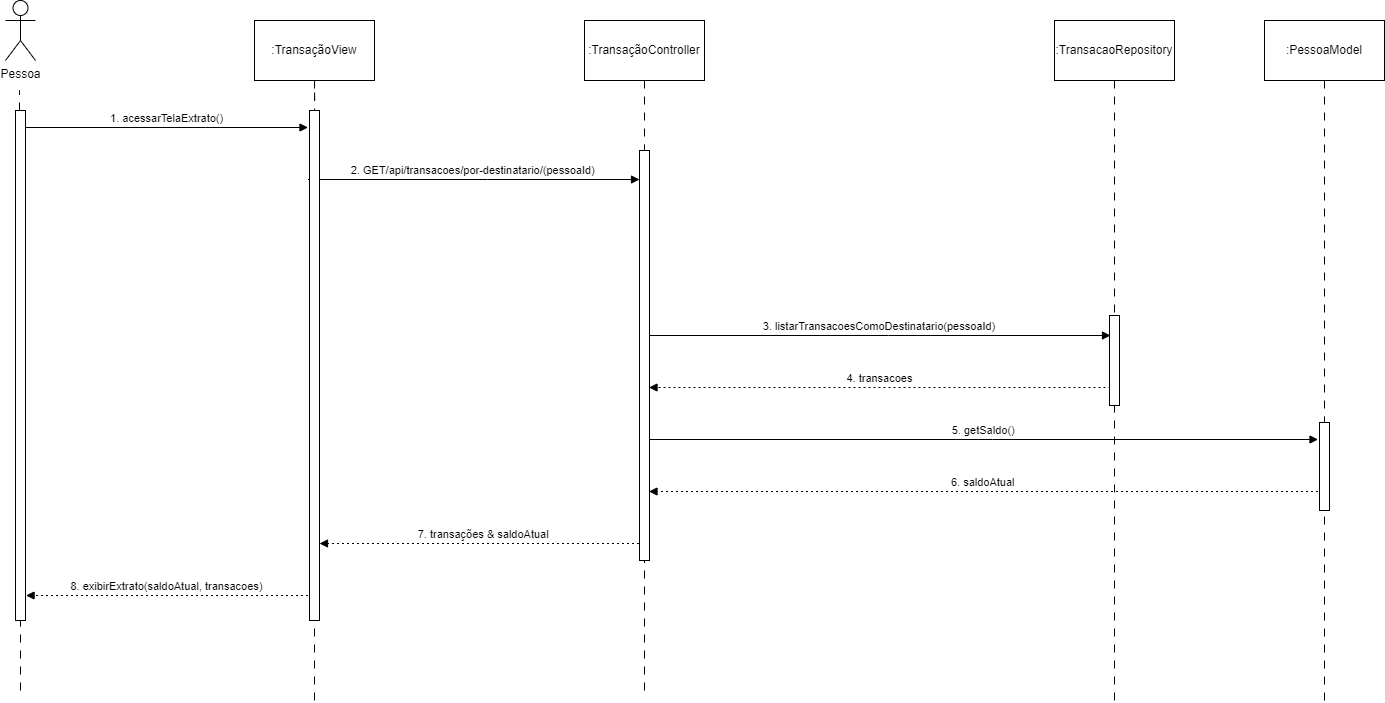

The diagram above was exported from draw.io. Its source (the exported page's mxGraphModel, read from the mxfile embedded in the PNG):
<mxGraphModel dx="918" dy="489" grid="1" gridSize="10" guides="1" tooltips="1" connect="1" arrows="1" fold="1" page="1" pageScale="1" pageWidth="2000" pageHeight="2000" math="0" shadow="0">
  <root>
    <mxCell id="0" />
    <mxCell id="1" parent="0" />
    <mxCell id="MULx9uo5D2UeekMSH6vh-70" value="1. acessarTelaExtrato()" style="verticalAlign=bottom;edgeStyle=elbowEdgeStyle;elbow=vertical;curved=0;rounded=0;endArrow=block;" parent="1" edge="1">
      <mxGeometry relative="1" as="geometry">
        <Array as="points">
          <mxPoint x="216" y="127" />
        </Array>
        <mxPoint x="36.57142857142867" y="127" as="sourcePoint" />
        <mxPoint x="318.5" y="127" as="targetPoint" />
      </mxGeometry>
    </mxCell>
    <mxCell id="MULx9uo5D2UeekMSH6vh-72" value="2. GET/api/transacoes/por-destinatario/(pessoaId)" style="verticalAlign=bottom;edgeStyle=elbowEdgeStyle;elbow=vertical;curved=0;rounded=0;endArrow=block;" parent="1" target="MULx9uo5D2UeekMSH6vh-99" edge="1">
      <mxGeometry relative="1" as="geometry">
        <Array as="points">
          <mxPoint x="498" y="179" />
        </Array>
        <mxPoint x="318.5" y="179" as="sourcePoint" />
        <mxPoint x="659.5" y="179" as="targetPoint" />
      </mxGeometry>
    </mxCell>
    <mxCell id="MULx9uo5D2UeekMSH6vh-78" value="3. listarTransacoesComoDestinatario(pessoaId)" style="verticalAlign=bottom;edgeStyle=elbowEdgeStyle;elbow=vertical;curved=0;rounded=0;endArrow=block;" parent="1" edge="1">
      <mxGeometry relative="1" as="geometry">
        <Array as="points">
          <mxPoint x="899" y="335" />
        </Array>
        <mxPoint x="659.5" y="335" as="sourcePoint" />
        <mxPoint x="1120.9999999999995" y="335" as="targetPoint" />
      </mxGeometry>
    </mxCell>
    <mxCell id="MULx9uo5D2UeekMSH6vh-80" value="4. transacoes" style="verticalAlign=bottom;edgeStyle=elbowEdgeStyle;elbow=vertical;curved=0;rounded=0;dashed=1;dashPattern=2 3;endArrow=block;" parent="1" edge="1">
      <mxGeometry relative="1" as="geometry">
        <Array as="points">
          <mxPoint x="902" y="387" />
        </Array>
        <mxPoint x="1120.9999999999995" y="387" as="sourcePoint" />
        <mxPoint x="659.5" y="387" as="targetPoint" />
      </mxGeometry>
    </mxCell>
    <mxCell id="MULx9uo5D2UeekMSH6vh-82" value="5. getSaldo()" style="verticalAlign=bottom;edgeStyle=elbowEdgeStyle;elbow=vertical;curved=0;rounded=0;endArrow=block;" parent="1" edge="1">
      <mxGeometry relative="1" as="geometry">
        <Array as="points">
          <mxPoint x="1003" y="439" />
        </Array>
        <mxPoint x="659.5" y="439" as="sourcePoint" />
        <mxPoint x="1328.5" y="439" as="targetPoint" />
      </mxGeometry>
    </mxCell>
    <mxCell id="MULx9uo5D2UeekMSH6vh-84" value="6. saldoAtual" style="verticalAlign=bottom;edgeStyle=elbowEdgeStyle;elbow=vertical;curved=0;rounded=0;dashed=1;dashPattern=2 3;endArrow=block;" parent="1" edge="1">
      <mxGeometry relative="1" as="geometry">
        <Array as="points">
          <mxPoint x="1006" y="491" />
        </Array>
        <mxPoint x="1328.5" y="491" as="sourcePoint" />
        <mxPoint x="659.5" y="491" as="targetPoint" />
      </mxGeometry>
    </mxCell>
    <mxCell id="MULx9uo5D2UeekMSH6vh-86" value="7. transações &amp; saldoAtual" style="verticalAlign=bottom;edgeStyle=elbowEdgeStyle;elbow=horizontal;curved=0;rounded=0;dashed=1;dashPattern=2 3;endArrow=block;" parent="1" target="MULx9uo5D2UeekMSH6vh-93" edge="1">
      <mxGeometry relative="1" as="geometry">
        <Array as="points">
          <mxPoint x="501" y="543" />
        </Array>
        <mxPoint x="659.5" y="543" as="sourcePoint" />
        <mxPoint x="350" y="540" as="targetPoint" />
      </mxGeometry>
    </mxCell>
    <mxCell id="MULx9uo5D2UeekMSH6vh-88" value="8. exibirExtrato(saldoAtual, transacoes)" style="verticalAlign=bottom;edgeStyle=elbowEdgeStyle;elbow=vertical;curved=0;rounded=0;dashed=1;dashPattern=2 3;endArrow=block;" parent="1" edge="1">
      <mxGeometry relative="1" as="geometry">
        <Array as="points">
          <mxPoint x="219" y="595" />
        </Array>
        <mxPoint x="318.5" y="595" as="sourcePoint" />
        <mxPoint x="36.57142857142867" y="595" as="targetPoint" />
      </mxGeometry>
    </mxCell>
    <mxCell id="MULx9uo5D2UeekMSH6vh-90" value="Pessoa" style="shape=umlActor;verticalLabelPosition=bottom;verticalAlign=top;html=1;outlineConnect=0;" parent="1" vertex="1">
      <mxGeometry x="16" width="30" height="60" as="geometry" />
    </mxCell>
    <mxCell id="MULx9uo5D2UeekMSH6vh-91" value="" style="rounded=0;whiteSpace=wrap;html=1;" parent="1" vertex="1">
      <mxGeometry x="26" y="110" width="10" height="510" as="geometry" />
    </mxCell>
    <mxCell id="MULx9uo5D2UeekMSH6vh-94" style="edgeStyle=orthogonalEdgeStyle;rounded=0;orthogonalLoop=1;jettySize=auto;html=1;endArrow=none;startFill=0;dashed=1;dashPattern=8 8;" parent="1" source="MULx9uo5D2UeekMSH6vh-92" target="MULx9uo5D2UeekMSH6vh-93" edge="1">
      <mxGeometry relative="1" as="geometry" />
    </mxCell>
    <mxCell id="MULx9uo5D2UeekMSH6vh-92" value=":TransaçãoView" style="rounded=0;whiteSpace=wrap;html=1;" parent="1" vertex="1">
      <mxGeometry x="265" y="20" width="120" height="60" as="geometry" />
    </mxCell>
    <mxCell id="MULx9uo5D2UeekMSH6vh-93" value="" style="rounded=0;whiteSpace=wrap;html=1;" parent="1" vertex="1">
      <mxGeometry x="320" y="110" width="10" height="510" as="geometry" />
    </mxCell>
    <mxCell id="MULx9uo5D2UeekMSH6vh-97" value="" style="endArrow=none;html=1;rounded=0;entryX=0.5;entryY=1;entryDx=0;entryDy=0;dashed=1;dashPattern=8 8;" parent="1" target="MULx9uo5D2UeekMSH6vh-93" edge="1">
      <mxGeometry width="50" height="50" relative="1" as="geometry">
        <mxPoint x="325" y="700" as="sourcePoint" />
        <mxPoint x="560" y="670" as="targetPoint" />
      </mxGeometry>
    </mxCell>
    <mxCell id="MULx9uo5D2UeekMSH6vh-101" style="edgeStyle=orthogonalEdgeStyle;rounded=0;orthogonalLoop=1;jettySize=auto;html=1;entryX=0.5;entryY=0;entryDx=0;entryDy=0;endArrow=none;startFill=0;dashed=1;dashPattern=8 8;" parent="1" source="MULx9uo5D2UeekMSH6vh-98" target="MULx9uo5D2UeekMSH6vh-99" edge="1">
      <mxGeometry relative="1" as="geometry" />
    </mxCell>
    <mxCell id="MULx9uo5D2UeekMSH6vh-98" value=":TransaçãoController" style="rounded=0;whiteSpace=wrap;html=1;" parent="1" vertex="1">
      <mxGeometry x="595" y="20" width="120" height="60" as="geometry" />
    </mxCell>
    <mxCell id="MULx9uo5D2UeekMSH6vh-99" value="" style="rounded=0;whiteSpace=wrap;html=1;" parent="1" vertex="1">
      <mxGeometry x="650" y="150" width="10" height="410" as="geometry" />
    </mxCell>
    <mxCell id="MULx9uo5D2UeekMSH6vh-102" value="" style="endArrow=none;html=1;rounded=0;entryX=0.5;entryY=1;entryDx=0;entryDy=0;dashed=1;dashPattern=8 8;" parent="1" target="MULx9uo5D2UeekMSH6vh-99" edge="1">
      <mxGeometry width="50" height="50" relative="1" as="geometry">
        <mxPoint x="655" y="690" as="sourcePoint" />
        <mxPoint x="820" y="590" as="targetPoint" />
      </mxGeometry>
    </mxCell>
    <mxCell id="MULx9uo5D2UeekMSH6vh-110" style="edgeStyle=orthogonalEdgeStyle;rounded=0;orthogonalLoop=1;jettySize=auto;html=1;endArrow=none;startFill=0;dashed=1;dashPattern=8 8;" parent="1" source="MULx9uo5D2UeekMSH6vh-107" target="MULx9uo5D2UeekMSH6vh-108" edge="1">
      <mxGeometry relative="1" as="geometry" />
    </mxCell>
    <mxCell id="MULx9uo5D2UeekMSH6vh-107" value=":TransacaoRepository" style="rounded=0;whiteSpace=wrap;html=1;" parent="1" vertex="1">
      <mxGeometry x="1065" y="20" width="120" height="60" as="geometry" />
    </mxCell>
    <mxCell id="MULx9uo5D2UeekMSH6vh-108" value="" style="rounded=0;whiteSpace=wrap;html=1;" parent="1" vertex="1">
      <mxGeometry x="1120" y="315" width="10" height="90" as="geometry" />
    </mxCell>
    <mxCell id="MULx9uo5D2UeekMSH6vh-111" value="" style="endArrow=none;html=1;rounded=0;entryX=0.5;entryY=1;entryDx=0;entryDy=0;dashed=1;dashPattern=8 8;" parent="1" target="MULx9uo5D2UeekMSH6vh-108" edge="1">
      <mxGeometry width="50" height="50" relative="1" as="geometry">
        <mxPoint x="1125" y="700" as="sourcePoint" />
        <mxPoint x="1180" y="550" as="targetPoint" />
      </mxGeometry>
    </mxCell>
    <mxCell id="MULx9uo5D2UeekMSH6vh-114" style="edgeStyle=orthogonalEdgeStyle;rounded=0;orthogonalLoop=1;jettySize=auto;html=1;entryX=0.5;entryY=0;entryDx=0;entryDy=0;endArrow=none;startFill=0;dashed=1;dashPattern=8 8;" parent="1" source="MULx9uo5D2UeekMSH6vh-112" target="MULx9uo5D2UeekMSH6vh-113" edge="1">
      <mxGeometry relative="1" as="geometry" />
    </mxCell>
    <mxCell id="MULx9uo5D2UeekMSH6vh-112" value=":PessoaModel" style="rounded=0;whiteSpace=wrap;html=1;" parent="1" vertex="1">
      <mxGeometry x="1275" y="20" width="120" height="60" as="geometry" />
    </mxCell>
    <mxCell id="MULx9uo5D2UeekMSH6vh-113" value="" style="rounded=0;whiteSpace=wrap;html=1;" parent="1" vertex="1">
      <mxGeometry x="1330" y="422" width="10" height="88" as="geometry" />
    </mxCell>
    <mxCell id="MULx9uo5D2UeekMSH6vh-115" value="" style="endArrow=none;html=1;rounded=0;entryX=0.5;entryY=1;entryDx=0;entryDy=0;dashed=1;dashPattern=8 8;" parent="1" target="MULx9uo5D2UeekMSH6vh-113" edge="1">
      <mxGeometry width="50" height="50" relative="1" as="geometry">
        <mxPoint x="1335" y="700" as="sourcePoint" />
        <mxPoint x="1140" y="610" as="targetPoint" />
      </mxGeometry>
    </mxCell>
    <mxCell id="bWuxx6CTpg-4j5R92gCQ-3" value="" style="endArrow=none;html=1;rounded=0;entryX=0.5;entryY=1;entryDx=0;entryDy=0;dashed=1;dashPattern=8 8;" parent="1" edge="1">
      <mxGeometry width="50" height="50" relative="1" as="geometry">
        <mxPoint x="31" y="690" as="sourcePoint" />
        <mxPoint x="31" y="620" as="targetPoint" />
      </mxGeometry>
    </mxCell>
    <mxCell id="bWuxx6CTpg-4j5R92gCQ-4" value="" style="endArrow=none;html=1;rounded=0;dashed=1;dashPattern=8 8;" parent="1" edge="1">
      <mxGeometry width="50" height="50" relative="1" as="geometry">
        <mxPoint x="30" y="110" as="sourcePoint" />
        <mxPoint x="30" y="90" as="targetPoint" />
      </mxGeometry>
    </mxCell>
  </root>
</mxGraphModel>